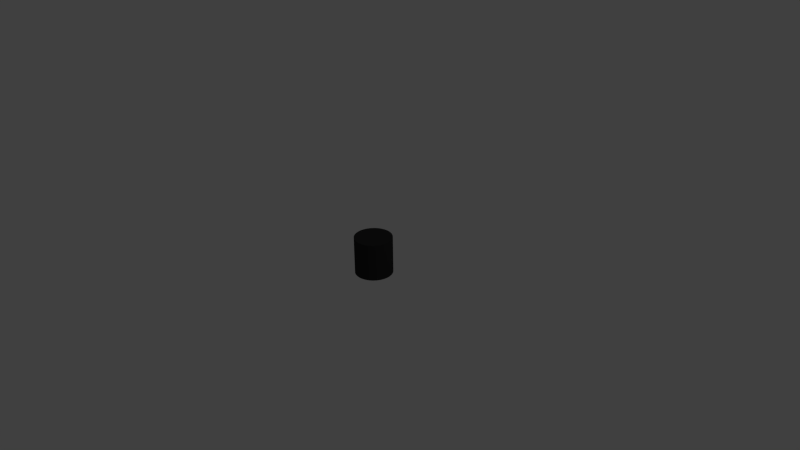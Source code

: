 # Source: Rope.blend  (saved by Blender 2.68.0; exported with 4.5.12 LTS)
import bpy
from mathutils import Matrix  # noqa: F401  (used for matrix-valued properties, if any)

bpy.ops.wm.read_factory_settings(use_empty=True)
scene = bpy.context.scene
scene.name = 'Scene'

# ---- collections
col_collection_1 = bpy.data.collections.new('Collection 1'); scene.collection.children.link(col_collection_1)

# ---- materials (node trees are filled in below, after node groups)
mat_rope = bpy.data.materials.new('Rope')
mat_rope.alpha_threshold = 0.0
mat_rope.use_transparent_shadow = False
mat_rope.diffuse_color = (0.0291, 0.0291, 0.0291, 1.0)
mat_rope.specular_color = (0.0, 0.0, 0.0)
mat_rope.roughness = 0.5
mat_rope.line_color = (0.0, 0.0, 0.0, 1.0)

# ---- material node trees

# ---- world
world_world = bpy.data.worlds.new('World'); scene.world = world_world
world_world.color = (0.05088, 0.05088, 0.05088)
world_world.use_sun_shadow = False
world_world.sun_shadow_jitter_overblur = 0.0
world_world.cycles.sampling_method = 'MANUAL'
world_world.cycles.sample_map_resolution = 256

# ---- cameras
cam_camera = bpy.data.cameras.new('Camera')
cam_camera.clip_end = 100.0
cam_camera.lens = 35.0
cam_camera.sensor_width = 32.0
cam_camera.sensor_height = 18.0
cam_camera.ortho_scale = 7.314
cam_camera.dof.focus_distance = 0.0
cam_camera.dof.aperture_fstop = 128.0

# ---- lights
light_lamp = bpy.data.lights.new('Lamp', 'POINT')
light_lamp.transmission_factor = 0.0
light_lamp.cutoff_distance = 30.0
light_lamp.energy = 100.0
light_lamp.shadow_buffer_clip_start = 1.001
light_lamp.shadow_soft_size = 0.1
light_lamp.shadow_maximum_resolution = 0.006
light_lamp.use_absolute_resolution = True
light_lamp.cycles.use_multiple_importance_sampling = False

# ---- meshes
me_cylinder_001 = bpy.data.meshes.new('Cylinder.001')
me_cylinder_001.from_pydata([(0.0, 1.0, -1.0), (0.0, 1.0, 1.0), (0.1951, 0.9808, -1.0), (0.1951, 0.9808, 1.0), (0.3827, 0.9239, -1.0), (0.3827, 0.9239, 1.0), (0.5556, 0.8315, -1.0), (0.5556, 0.8315, 1.0), (0.7071, 0.7071, -1.0), (0.7071, 0.7071, 1.0), (0.8315, 0.5556, -1.0), (0.8315, 0.5556, 1.0), (0.9239, 0.3827, -1.0), (0.9239, 0.3827, 1.0), (0.9808, 0.1951, -1.0), (0.9808, 0.1951, 1.0), (1.0, 7.55e-08, -1.0), (1.0, 7.55e-08, 1.0), (0.9808, -0.1951, -1.0), (0.9808, -0.1951, 1.0), (0.9239, -0.3827, -1.0), (0.9239, -0.3827, 1.0), (0.8315, -0.5556, -1.0), (0.8315, -0.5556, 1.0), (0.7071, -0.7071, -1.0), (0.7071, -0.7071, 1.0), (0.5556, -0.8315, -1.0), (0.5556, -0.8315, 1.0), (0.3827, -0.9239, -1.0), (0.3827, -0.9239, 1.0), (0.1951, -0.9808, -1.0), (0.1951, -0.9808, 1.0), (-3.258e-07, -1.0, -1.0), (-3.258e-07, -1.0, 1.0), (-0.1951, -0.9808, -1.0), (-0.1951, -0.9808, 1.0), (-0.3827, -0.9239, -1.0), (-0.3827, -0.9239, 1.0), (-0.5556, -0.8315, -1.0), (-0.5556, -0.8315, 1.0), (-0.7071, -0.7071, -1.0), (-0.7071, -0.7071, 1.0), (-0.8315, -0.5556, -1.0), (-0.8315, -0.5556, 1.0), (-0.9239, -0.3827, -1.0), (-0.9239, -0.3827, 1.0), (-0.9808, -0.1951, -1.0), (-0.9808, -0.1951, 1.0), (-1.0, 9.656e-07, -1.0), (-1.0, 9.656e-07, 1.0), (-0.9808, 0.1951, -1.0), (-0.9808, 0.1951, 1.0), (-0.9239, 0.3827, -1.0), (-0.9239, 0.3827, 1.0), (-0.8315, 0.5556, -1.0), (-0.8315, 0.5556, 1.0), (-0.7071, 0.7071, -1.0), (-0.7071, 0.7071, 1.0), (-0.5556, 0.8315, -1.0), (-0.5556, 0.8315, 1.0), (-0.3827, 0.9239, -1.0), (-0.3827, 0.9239, 1.0), (-0.1951, 0.9808, -1.0), (-0.1951, 0.9808, 1.0), (0.09755, 0.9904, -1.0), (0.09755, 0.9904, 1.0), (0.0, 1.0, 0.0), (0.1951, 0.9808, 0.0), (0.2889, 0.9523, -1.0), (0.2889, 0.9523, 1.0), (0.3827, 0.9239, 0.0), (0.4691, 0.8777, -1.0), (0.4691, 0.8777, 1.0), (0.5556, 0.8315, 0.0), (0.6313, 0.7693, -1.0), (0.6313, 0.7693, 1.0), (0.7071, 0.7071, 0.0), (0.7693, 0.6313, -1.0), (0.7693, 0.6313, 1.0), (0.8315, 0.5556, 0.0), (0.8777, 0.4691, -1.0), (0.8777, 0.4691, 1.0), (0.9239, 0.3827, 0.0), (0.9523, 0.2889, -1.0), (0.9523, 0.2889, 1.0), (0.9808, 0.1951, 0.0), (0.9904, 0.09755, -1.0), (0.9904, 0.09755, 1.0), (1.0, 7.55e-08, 0.0), (0.9904, -0.09755, -1.0), (0.9904, -0.09755, 1.0), (0.9808, -0.1951, 0.0), (0.9523, -0.2889, -1.0), (0.9523, -0.2889, 1.0), (0.9239, -0.3827, 0.0), (0.8777, -0.4691, -1.0), (0.8777, -0.4691, 1.0), (0.8315, -0.5556, 0.0), (0.7693, -0.6313, -1.0), (0.7693, -0.6313, 1.0), (0.7071, -0.7071, 0.0), (0.6313, -0.7693, -1.0), (0.6313, -0.7693, 1.0), (0.5556, -0.8315, 0.0), (0.4691, -0.8777, -1.0), (0.4691, -0.8777, 1.0), (0.3827, -0.9239, 0.0), (0.2889, -0.9523, -1.0), (0.2889, -0.9523, 1.0), (0.1951, -0.9808, 0.0), (0.09754, -0.9904, -1.0), (0.09754, -0.9904, 1.0), (-3.258e-07, -1.0, 0.0), (-0.09755, -0.9904, -1.0), (-0.09755, -0.9904, 1.0), (-0.1951, -0.9808, 0.0), (-0.2889, -0.9523, -1.0), (-0.2889, -0.9523, 1.0), (-0.3827, -0.9239, 0.0), (-0.4691, -0.8777, -1.0), (-0.4691, -0.8777, 1.0), (-0.5556, -0.8315, 0.0), (-0.6313, -0.7693, -1.0), (-0.6313, -0.7693, 1.0), (-0.7071, -0.7071, 0.0), (-0.7693, -0.6313, -1.0), (-0.7693, -0.6313, 1.0), (-0.8315, -0.5556, 0.0), (-0.8777, -0.4691, -1.0), (-0.8777, -0.4691, 1.0), (-0.9239, -0.3827, 0.0), (-0.9523, -0.2889, -1.0), (-0.9523, -0.2889, 1.0), (-0.9808, -0.1951, 0.0), (-0.9904, -0.09754, -1.0), (-0.9904, -0.09754, 1.0), (-1.0, 9.656e-07, 0.0), (-0.9904, 0.09755, -1.0), (-0.9904, 0.09755, 1.0), (-0.9808, 0.1951, 0.0), (-0.9523, 0.2889, -1.0), (-0.9523, 0.2889, 1.0), (-0.9239, 0.3827, 0.0), (-0.8777, 0.4691, -1.0), (-0.8777, 0.4691, 1.0), (-0.8315, 0.5556, 0.0), (-0.7693, 0.6313, -1.0), (-0.7693, 0.6313, 1.0), (-0.7071, 0.7071, 0.0), (-0.6313, 0.7693, -1.0), (-0.6313, 0.7693, 1.0), (-0.5556, 0.8315, 0.0), (-0.4691, 0.8777, -1.0), (-0.4691, 0.8777, 1.0), (-0.3827, 0.9239, 0.0), (-0.2889, 0.9523, -1.0), (-0.2889, 0.9523, 1.0), (-0.1951, 0.9808, 0.0), (-0.09754, 0.9904, -1.0), (-0.09754, 0.9904, 1.0), (0.09755, 0.9904, 0.0), (0.2889, 0.9523, 0.0), (0.4691, 0.8777, 0.0), (0.6313, 0.7693, 0.0), (0.7693, 0.6313, 0.0), (0.8777, 0.4691, 0.0), (0.9523, 0.2889, 0.0), (0.9904, 0.09755, 0.0), (0.9904, -0.09755, 0.0), (0.9523, -0.2889, 0.0), (0.8777, -0.4691, 0.0), (0.7693, -0.6313, 0.0), (0.6313, -0.7693, 0.0), (0.4691, -0.8777, 0.0), (0.2889, -0.9523, 0.0), (0.09754, -0.9904, 0.0), (-0.09755, -0.9904, 0.0), (-0.2889, -0.9523, 0.0), (-0.4691, -0.8777, 0.0), (-0.6313, -0.7693, 0.0), (-0.7693, -0.6313, 0.0), (-0.8777, -0.4691, 0.0), (-0.9523, -0.2889, 0.0), (-0.9904, -0.09754, 0.0), (-0.9904, 0.09755, 0.0), (-0.9523, 0.2889, 0.0), (-0.8777, 0.4691, 0.0), (-0.7693, 0.6313, 0.0), (-0.6313, 0.7693, 0.0), (-0.4691, 0.8777, 0.0), (-0.09754, 0.9904, 0.0), (-0.2889, 0.9523, 0.0), (0.1463, 0.9856, -1.0), (0.04877, 0.9952, 1.0), (0.0, 1.0, 0.5), (0.1951, 0.9808, -0.5), (0.3358, 0.9381, -1.0), (0.242, 0.9666, 1.0), (0.3827, 0.9239, -0.5), (0.5123, 0.8546, -1.0), (0.4259, 0.9008, 1.0), (0.5556, 0.8315, -0.5), (0.6692, 0.7382, -1.0), (0.5935, 0.8004, 1.0), (0.7071, 0.7071, -0.5), (0.8004, 0.5935, -1.0), (0.7382, 0.6692, 1.0), (0.8315, 0.5556, -0.5), (0.9008, 0.4259, -1.0), (0.8546, 0.5123, 1.0), (0.9239, 0.3827, -0.5), (0.9666, 0.242, -1.0), (0.9381, 0.3358, 1.0), (0.9808, 0.1951, -0.5), (0.9952, 0.04877, -1.0), (0.9856, 0.1463, 1.0), (1.0, 7.55e-08, -0.5), (0.9856, -0.1463, -1.0), (0.9952, -0.04877, 1.0), (0.9808, -0.1951, -0.5), (0.9381, -0.3358, -1.0), (0.9666, -0.242, 1.0), (0.9239, -0.3827, -0.5), (0.8546, -0.5123, -1.0), (0.9008, -0.4259, 1.0), (0.8315, -0.5556, -0.5), (0.7382, -0.6692, -1.0), (0.8004, -0.5935, 1.0), (0.7071, -0.7071, -0.5), (0.5935, -0.8004, -1.0), (0.6692, -0.7382, 1.0), (0.5556, -0.8315, -0.5), (0.4259, -0.9008, -1.0), (0.5123, -0.8546, 1.0), (0.3827, -0.9239, -0.5), (0.242, -0.9666, -1.0), (0.3358, -0.9381, 1.0), (0.1951, -0.9808, -0.5), (0.04877, -0.9952, -1.0), (0.1463, -0.9856, 1.0), (-3.258e-07, -1.0, -0.5), (-0.1463, -0.9856, -1.0), (-0.04877, -0.9952, 1.0), (-0.1951, -0.9808, -0.5), (-0.3358, -0.9381, -1.0), (-0.242, -0.9666, 1.0), (-0.3827, -0.9239, -0.5), (-0.5123, -0.8546, -1.0), (-0.4259, -0.9008, 1.0), (-0.5556, -0.8315, -0.5), (-0.6692, -0.7382, -1.0), (-0.5935, -0.8004, 1.0), (-0.7071, -0.7071, -0.5), (-0.8004, -0.5935, -1.0), (-0.7382, -0.6692, 1.0), (-0.8315, -0.5556, -0.5), (-0.9008, -0.4259, -1.0), (-0.8546, -0.5123, 1.0), (-0.9239, -0.3827, -0.5), (-0.9666, -0.242, -1.0), (-0.9381, -0.3358, 1.0), (-0.9808, -0.1951, -0.5), (-0.9952, -0.04877, -1.0), (-0.9856, -0.1463, 1.0), (-1.0, 9.656e-07, -0.5), (-0.9856, 0.1463, -1.0), (-0.9952, 0.04877, 1.0), (-0.9808, 0.1951, -0.5), (-0.9381, 0.3358, -1.0), (-0.9666, 0.242, 1.0), (-0.9239, 0.3827, -0.5), (-0.8546, 0.5123, -1.0), (-0.9008, 0.4259, 1.0), (-0.8315, 0.5556, -0.5), (-0.7382, 0.6692, -1.0), (-0.8004, 0.5935, 1.0), (-0.7071, 0.7071, -0.5), (-0.5935, 0.8004, -1.0), (-0.6692, 0.7382, 1.0), (-0.5556, 0.8315, -0.5), (-0.4259, 0.9008, -1.0), (-0.5123, 0.8546, 1.0), (-0.3827, 0.9239, -0.5), (-0.242, 0.9666, -1.0), (-0.3358, 0.9381, 1.0), (-0.1951, 0.9808, -0.5), (-0.04877, 0.9952, -1.0), (-0.1463, 0.9856, 1.0), (0.04877, 0.9952, -1.0), (0.1463, 0.9856, 1.0), (0.0, 1.0, -0.5), (0.1951, 0.9808, 0.5), (0.242, 0.9666, -1.0), (0.3358, 0.9381, 1.0), (0.3827, 0.9239, 0.5), (0.4259, 0.9008, -1.0), (0.5123, 0.8546, 1.0), (0.5556, 0.8315, 0.5), (0.5935, 0.8004, -1.0), (0.6692, 0.7382, 1.0), (0.7071, 0.7071, 0.5), (0.7382, 0.6692, -1.0), (0.8004, 0.5935, 1.0), (0.8315, 0.5556, 0.5), (0.8546, 0.5123, -1.0), (0.9008, 0.4259, 1.0), (0.9239, 0.3827, 0.5), (0.9381, 0.3358, -1.0), (0.9666, 0.242, 1.0), (0.9808, 0.1951, 0.5), (0.9856, 0.1463, -1.0), (0.9952, 0.04877, 1.0), (1.0, 7.55e-08, 0.5), (0.9952, -0.04877, -1.0), (0.9856, -0.1463, 1.0), (0.9808, -0.1951, 0.5), (0.9666, -0.242, -1.0), (0.9381, -0.3358, 1.0), (0.9239, -0.3827, 0.5), (0.9008, -0.4259, -1.0), (0.8546, -0.5123, 1.0), (0.8315, -0.5556, 0.5), (0.8004, -0.5935, -1.0), (0.7382, -0.6692, 1.0), (0.7071, -0.7071, 0.5), (0.6692, -0.7382, -1.0), (0.5935, -0.8004, 1.0), (0.5556, -0.8315, 0.5), (0.5123, -0.8546, -1.0), (0.4259, -0.9008, 1.0), (0.3827, -0.9239, 0.5), (0.3358, -0.9381, -1.0), (0.242, -0.9666, 1.0), (0.1951, -0.9808, 0.5), (0.1463, -0.9856, -1.0), (0.04877, -0.9952, 1.0), (-3.258e-07, -1.0, 0.5), (-0.04877, -0.9952, -1.0), (-0.1463, -0.9856, 1.0), (-0.1951, -0.9808, 0.5), (-0.242, -0.9666, -1.0), (-0.3358, -0.9381, 1.0), (-0.3827, -0.9239, 0.5), (-0.4259, -0.9008, -1.0), (-0.5123, -0.8546, 1.0), (-0.5556, -0.8315, 0.5), (-0.5935, -0.8004, -1.0), (-0.6692, -0.7382, 1.0), (-0.7071, -0.7071, 0.5), (-0.7382, -0.6692, -1.0), (-0.8004, -0.5935, 1.0), (-0.8315, -0.5556, 0.5), (-0.8546, -0.5123, -1.0), (-0.9008, -0.4259, 1.0), (-0.9239, -0.3827, 0.5), (-0.9381, -0.3358, -1.0), (-0.9666, -0.242, 1.0), (-0.9808, -0.1951, 0.5), (-0.9856, -0.1463, -1.0), (-0.9952, -0.04877, 1.0), (-1.0, 9.656e-07, 0.5), (-0.9952, 0.04877, -1.0), (-0.9856, 0.1463, 1.0), (-0.9808, 0.1951, 0.5), (-0.9666, 0.242, -1.0), (-0.9381, 0.3358, 1.0), (-0.9239, 0.3827, 0.5), (-0.9008, 0.4259, -1.0), (-0.8546, 0.5123, 1.0), (-0.8315, 0.5556, 0.5), (-0.8004, 0.5935, -1.0), (-0.7382, 0.6692, 1.0), (-0.7071, 0.7071, 0.5), (-0.6692, 0.7382, -1.0), (-0.5935, 0.8004, 1.0), (-0.5556, 0.8315, 0.5), (-0.5123, 0.8546, -1.0), (-0.4259, 0.9008, 1.0), (-0.3827, 0.9239, 0.5), (-0.3358, 0.9381, -1.0), (-0.242, 0.9666, 1.0), (-0.1951, 0.9808, 0.5), (-0.1463, 0.9856, -1.0), (-0.04877, 0.9952, 1.0), (0.1463, 0.9856, 0.0), (0.04877, 0.9952, 0.0), (0.09755, 0.9904, -0.5), (0.09755, 0.9904, 0.5), (0.3358, 0.9381, 0.0), (0.242, 0.9666, 0.0), (0.2889, 0.9523, -0.5), (0.2889, 0.9523, 0.5), (0.5123, 0.8546, 0.0), (0.4259, 0.9008, 0.0), (0.4691, 0.8777, -0.5), (0.4691, 0.8777, 0.5), (0.6692, 0.7382, 0.0), (0.5935, 0.8004, 0.0), (0.6313, 0.7693, -0.5), (0.6313, 0.7693, 0.5), (0.8004, 0.5935, 0.0), (0.7382, 0.6692, 0.0), (0.7693, 0.6313, -0.5), (0.7693, 0.6313, 0.5), (0.9008, 0.4259, 0.0), (0.8546, 0.5123, 0.0), (0.8777, 0.4691, -0.5), (0.8777, 0.4691, 0.5), (0.9666, 0.242, 0.0), (0.9381, 0.3358, 0.0), (0.9523, 0.2889, -0.5), (0.9523, 0.2889, 0.5), (0.9952, 0.04877, 0.0), (0.9856, 0.1463, 0.0), (0.9904, 0.09755, -0.5), (0.9904, 0.09755, 0.5), (0.9856, -0.1463, 0.0), (0.9952, -0.04877, 0.0), (0.9904, -0.09755, -0.5), (0.9904, -0.09755, 0.5), (0.9381, -0.3358, 0.0), (0.9666, -0.242, 0.0), (0.9523, -0.2889, -0.5), (0.9523, -0.2889, 0.5), (0.8546, -0.5123, 0.0), (0.9008, -0.4259, 0.0), (0.8777, -0.4691, -0.5), (0.8777, -0.4691, 0.5), (0.7382, -0.6692, 0.0), (0.8004, -0.5935, 0.0), (0.7693, -0.6313, -0.5), (0.7693, -0.6313, 0.5), (0.5935, -0.8004, 0.0), (0.6692, -0.7382, 0.0), (0.6313, -0.7693, -0.5), (0.6313, -0.7693, 0.5), (0.4259, -0.9008, 0.0), (0.5123, -0.8546, 0.0), (0.4691, -0.8777, -0.5), (0.4691, -0.8777, 0.5), (0.242, -0.9666, 0.0), (0.3358, -0.9381, 0.0), (0.2889, -0.9523, -0.5), (0.2889, -0.9523, 0.5), (0.04877, -0.9952, 0.0), (0.1463, -0.9856, 0.0), (0.09754, -0.9904, -0.5), (0.09754, -0.9904, 0.5), (-0.1463, -0.9856, 0.0), (-0.04877, -0.9952, 0.0), (-0.09755, -0.9904, -0.5), (-0.09755, -0.9904, 0.5), (-0.3358, -0.9381, 0.0), (-0.242, -0.9666, 0.0), (-0.2889, -0.9523, -0.5), (-0.2889, -0.9523, 0.5), (-0.5123, -0.8546, 0.0), (-0.4259, -0.9008, 0.0), (-0.4691, -0.8777, -0.5), (-0.4691, -0.8777, 0.5), (-0.6692, -0.7382, 0.0), (-0.5935, -0.8004, 0.0), (-0.6313, -0.7693, -0.5), (-0.6313, -0.7693, 0.5), (-0.8004, -0.5935, 0.0), (-0.7382, -0.6692, 0.0), (-0.7693, -0.6313, -0.5), (-0.7693, -0.6313, 0.5), (-0.9008, -0.4259, 0.0), (-0.8546, -0.5123, 0.0), (-0.8777, -0.4691, -0.5), (-0.8777, -0.4691, 0.5), (-0.9666, -0.242, 0.0), (-0.9381, -0.3358, 0.0), (-0.9523, -0.2889, -0.5), (-0.9523, -0.2889, 0.5), (-0.9952, -0.04877, 0.0), (-0.9856, -0.1463, 0.0), (-0.9904, -0.09754, -0.5), (-0.9904, -0.09754, 0.5), (-0.9856, 0.1463, 0.0), (-0.9952, 0.04877, 0.0), (-0.9904, 0.09755, -0.5), (-0.9904, 0.09755, 0.5), (-0.9381, 0.3358, 0.0), (-0.9666, 0.242, 0.0), (-0.9523, 0.2889, -0.5), (-0.9523, 0.2889, 0.5), (-0.8546, 0.5123, 0.0), (-0.9008, 0.4259, 0.0), (-0.8777, 0.4691, -0.5), (-0.8777, 0.4691, 0.5), (-0.7382, 0.6692, 0.0), (-0.8004, 0.5935, 0.0), (-0.7693, 0.6313, -0.5), (-0.7693, 0.6313, 0.5), (-0.5935, 0.8004, 0.0), (-0.6692, 0.7382, 0.0), (-0.6313, 0.7693, -0.5), (-0.6313, 0.7693, 0.5), (-0.4259, 0.9008, 0.0), (-0.5123, 0.8546, 0.0), (-0.4691, 0.8777, -0.5), (-0.4691, 0.8777, 0.5), (-0.04877, 0.9952, 0.0), (-0.1463, 0.9856, 0.0), (-0.09754, 0.9904, -0.5), (-0.09754, 0.9904, 0.5), (-0.242, 0.9666, 0.0), (-0.3358, 0.9381, 0.0), (-0.2889, 0.9523, -0.5), (-0.2889, 0.9523, 0.5), (0.1463, 0.9856, 0.5), (0.3358, 0.9381, 0.5), (0.5123, 0.8546, 0.5), (0.6692, 0.7382, 0.5), (0.8004, 0.5935, 0.5), (0.9008, 0.4259, 0.5), (0.9666, 0.242, 0.5), (0.9952, 0.04877, 0.5), (0.9856, -0.1463, 0.5), (0.9381, -0.3358, 0.5), (0.8546, -0.5123, 0.5), (0.7382, -0.6692, 0.5), (0.5935, -0.8004, 0.5), (0.4259, -0.9008, 0.5), (0.242, -0.9666, 0.5), (0.04877, -0.9952, 0.5), (-0.1463, -0.9856, 0.5), (-0.3358, -0.9381, 0.5), (-0.5123, -0.8546, 0.5), (-0.6692, -0.7382, 0.5), (-0.8004, -0.5935, 0.5), (-0.9008, -0.4259, 0.5), (-0.9666, -0.242, 0.5), (-0.9952, -0.04877, 0.5), (-0.9856, 0.1463, 0.5), (-0.9381, 0.3358, 0.5), (-0.8546, 0.5123, 0.5), (-0.7382, 0.6692, 0.5), (-0.5935, 0.8004, 0.5), (-0.4259, 0.9008, 0.5), (-0.04877, 0.9952, 0.5), (-0.242, 0.9666, 0.5), (0.1463, 0.9856, -0.5), (0.04877, 0.9952, -0.5), (0.04877, 0.9952, 0.5), (0.3358, 0.9381, -0.5), (0.242, 0.9666, -0.5), (0.242, 0.9666, 0.5), (0.5123, 0.8546, -0.5), (0.4259, 0.9008, -0.5), (0.4259, 0.9008, 0.5), (0.6692, 0.7382, -0.5), (0.5935, 0.8004, -0.5), (0.5935, 0.8004, 0.5), (0.8004, 0.5935, -0.5), (0.7382, 0.6692, -0.5), (0.7382, 0.6692, 0.5), (0.9008, 0.4259, -0.5), (0.8546, 0.5123, -0.5), (0.8546, 0.5123, 0.5), (0.9666, 0.242, -0.5), (0.9381, 0.3358, -0.5), (0.9381, 0.3358, 0.5), (0.9952, 0.04877, -0.5), (0.9856, 0.1463, -0.5), (0.9856, 0.1463, 0.5), (0.9856, -0.1463, -0.5), (0.9952, -0.04877, -0.5), (0.9952, -0.04877, 0.5), (0.9381, -0.3358, -0.5), (0.9666, -0.242, -0.5), (0.9666, -0.242, 0.5), (0.8546, -0.5123, -0.5), (0.9008, -0.4259, -0.5), (0.9008, -0.4259, 0.5), (0.7382, -0.6692, -0.5), (0.8004, -0.5935, -0.5), (0.8004, -0.5935, 0.5), (0.5935, -0.8004, -0.5), (0.6692, -0.7382, -0.5), (0.6692, -0.7382, 0.5), (0.4259, -0.9008, -0.5), (0.5123, -0.8546, -0.5), (0.5123, -0.8546, 0.5), (0.242, -0.9666, -0.5), (0.3358, -0.9381, -0.5), (0.3358, -0.9381, 0.5), (0.04877, -0.9952, -0.5), (0.1463, -0.9856, -0.5), (0.1463, -0.9856, 0.5), (-0.1463, -0.9856, -0.5), (-0.04877, -0.9952, -0.5), (-0.04877, -0.9952, 0.5), (-0.3358, -0.9381, -0.5), (-0.242, -0.9666, -0.5), (-0.242, -0.9666, 0.5), (-0.5123, -0.8546, -0.5), (-0.4259, -0.9008, -0.5), (-0.4259, -0.9008, 0.5), (-0.6692, -0.7382, -0.5), (-0.5935, -0.8004, -0.5), (-0.5935, -0.8004, 0.5), (-0.8004, -0.5935, -0.5), (-0.7382, -0.6692, -0.5), (-0.7382, -0.6692, 0.5), (-0.9008, -0.4259, -0.5), (-0.8546, -0.5123, -0.5), (-0.8546, -0.5123, 0.5), (-0.9666, -0.242, -0.5), (-0.9381, -0.3358, -0.5), (-0.9381, -0.3358, 0.5), (-0.9952, -0.04877, -0.5), (-0.9856, -0.1463, -0.5), (-0.9856, -0.1463, 0.5), (-0.9856, 0.1463, -0.5), (-0.9952, 0.04877, -0.5), (-0.9952, 0.04877, 0.5), (-0.9381, 0.3358, -0.5), (-0.9666, 0.242, -0.5), (-0.9666, 0.242, 0.5), (-0.8546, 0.5123, -0.5), (-0.9008, 0.4259, -0.5), (-0.9008, 0.4259, 0.5), (-0.7382, 0.6692, -0.5), (-0.8004, 0.5935, -0.5), (-0.8004, 0.5935, 0.5), (-0.5935, 0.8004, -0.5), (-0.6692, 0.7382, -0.5), (-0.6692, 0.7382, 0.5), (-0.4259, 0.9008, -0.5), (-0.5123, 0.8546, -0.5), (-0.5123, 0.8546, 0.5), (-0.04877, 0.9952, -0.5), (-0.1463, 0.9856, -0.5), (-0.1463, 0.9856, 0.5), (-0.242, 0.9666, -0.5), (-0.3358, 0.9381, -0.5), (-0.3358, 0.9381, 0.5)], [], [(512, 289, 3, 291), (513, 293, 5, 294), (514, 296, 7, 297), (515, 299, 9, 300), (516, 302, 11, 303), (517, 305, 13, 306), (518, 308, 15, 309), (519, 311, 17, 312), (520, 314, 19, 315), (521, 317, 21, 318), (522, 320, 23, 321), (523, 323, 25, 324), (524, 326, 27, 327), (525, 329, 29, 330), (526, 332, 31, 333), (527, 335, 33, 336), (528, 338, 35, 339), (529, 341, 37, 342), (530, 344, 39, 345), (531, 347, 41, 348), (532, 350, 43, 351), (533, 353, 45, 354), (534, 356, 47, 357), (535, 359, 49, 360), (536, 362, 51, 363), (537, 365, 53, 366), (538, 368, 55, 369), (539, 371, 57, 372), (540, 374, 59, 375), (541, 377, 61, 378), (3, 289, 65, 193, 1, 383, 159, 287, 63, 380, 156, 284, 61, 377, 153, 281, 59, 374, 150, 278, 57, 371, 147, 275, 55, 368, 144, 272, 53, 365, 141, 269, 51, 362, 138, 266, 49, 359, 135, 263, 47, 356, 132, 260, 45, 353, 129, 257, 43, 350, 126, 254, 41, 347, 123, 251, 39, 344, 120, 248, 37, 341, 117, 245, 35, 338, 114, 242, 33, 335, 111, 239, 31, 332, 108, 236, 29, 329, 105, 233, 27, 326, 102, 230, 25, 323, 99, 227, 23, 320, 96, 224, 21, 317, 93, 221, 19, 314, 90, 218, 17, 311, 87, 215, 15, 308, 84, 212, 13, 305, 81, 209, 11, 302, 78, 206, 9, 299, 75, 203, 7, 296, 72, 200, 5, 293, 69, 197), (542, 383, 1, 194), (543, 380, 63, 381), (0, 288, 64, 192, 2, 292, 68, 196, 4, 295, 71, 199, 6, 298, 74, 202, 8, 301, 77, 205, 10, 304, 80, 208, 12, 307, 83, 211, 14, 310, 86, 214, 16, 313, 89, 217, 18, 316, 92, 220, 20, 319, 95, 223, 22, 322, 98, 226, 24, 325, 101, 229, 26, 328, 104, 232, 28, 331, 107, 235, 30, 334, 110, 238, 32, 337, 113, 241, 34, 340, 116, 244, 36, 343, 119, 247, 38, 346, 122, 250, 40, 349, 125, 253, 42, 352, 128, 256, 44, 355, 131, 259, 46, 358, 134, 262, 48, 361, 137, 265, 50, 364, 140, 268, 52, 367, 143, 271, 54, 370, 146, 274, 56, 373, 149, 277, 58, 376, 152, 280, 60, 379, 155, 283, 62, 382, 158, 286), (544, 384, 67, 195), (545, 385, 160, 386), (546, 193, 65, 387), (547, 388, 70, 198), (548, 389, 161, 390), (549, 197, 69, 391), (550, 392, 73, 201), (551, 393, 162, 394), (552, 200, 72, 395), (553, 396, 76, 204), (554, 397, 163, 398), (555, 203, 75, 399), (556, 400, 79, 207), (557, 401, 164, 402), (558, 206, 78, 403), (559, 404, 82, 210), (560, 405, 165, 406), (561, 209, 81, 407), (562, 408, 85, 213), (563, 409, 166, 410), (564, 212, 84, 411), (565, 412, 88, 216), (566, 413, 167, 414), (567, 215, 87, 415), (568, 416, 91, 219), (569, 417, 168, 418), (570, 218, 90, 419), (571, 420, 94, 222), (572, 421, 169, 422), (573, 221, 93, 423), (574, 424, 97, 225), (575, 425, 170, 426), (576, 224, 96, 427), (577, 428, 100, 228), (578, 429, 171, 430), (579, 227, 99, 431), (580, 432, 103, 231), (581, 433, 172, 434), (582, 230, 102, 435), (583, 436, 106, 234), (584, 437, 173, 438), (585, 233, 105, 439), (586, 440, 109, 237), (587, 441, 174, 442), (588, 236, 108, 443), (589, 444, 112, 240), (590, 445, 175, 446), (591, 239, 111, 447), (592, 448, 115, 243), (593, 449, 176, 450), (594, 242, 114, 451), (595, 452, 118, 246), (596, 453, 177, 454), (597, 245, 117, 455), (598, 456, 121, 249), (599, 457, 178, 458), (600, 248, 120, 459), (601, 460, 124, 252), (602, 461, 179, 462), (603, 251, 123, 463), (604, 464, 127, 255), (605, 465, 180, 466), (606, 254, 126, 467), (607, 468, 130, 258), (608, 469, 181, 470), (609, 257, 129, 471), (610, 472, 133, 261), (611, 473, 182, 474), (612, 260, 132, 475), (613, 476, 136, 264), (614, 477, 183, 478), (615, 263, 135, 479), (616, 480, 139, 267), (617, 481, 184, 482), (618, 266, 138, 483), (619, 484, 142, 270), (620, 485, 185, 486), (621, 269, 141, 487), (622, 488, 145, 273), (623, 489, 186, 490), (624, 272, 144, 491), (625, 492, 148, 276), (626, 493, 187, 494), (627, 275, 147, 495), (628, 496, 151, 279), (629, 497, 188, 498), (630, 278, 150, 499), (631, 500, 154, 282), (632, 501, 189, 502), (633, 281, 153, 503), (634, 504, 66, 290), (635, 505, 190, 506), (636, 287, 159, 507), (637, 508, 157, 285), (638, 509, 191, 510), (639, 284, 156, 511), (384, 512, 291, 67), (160, 387, 512, 384), (387, 65, 289, 512), (388, 513, 294, 70), (161, 391, 513, 388), (391, 69, 293, 513), (392, 514, 297, 73), (162, 395, 514, 392), (395, 72, 296, 514), (396, 515, 300, 76), (163, 399, 515, 396), (399, 75, 299, 515), (400, 516, 303, 79), (164, 403, 516, 400), (403, 78, 302, 516), (404, 517, 306, 82), (165, 407, 517, 404), (407, 81, 305, 517), (408, 518, 309, 85), (166, 411, 518, 408), (411, 84, 308, 518), (412, 519, 312, 88), (167, 415, 519, 412), (415, 87, 311, 519), (416, 520, 315, 91), (168, 419, 520, 416), (419, 90, 314, 520), (420, 521, 318, 94), (169, 423, 521, 420), (423, 93, 317, 521), (424, 522, 321, 97), (170, 427, 522, 424), (427, 96, 320, 522), (428, 523, 324, 100), (171, 431, 523, 428), (431, 99, 323, 523), (432, 524, 327, 103), (172, 435, 524, 432), (435, 102, 326, 524), (436, 525, 330, 106), (173, 439, 525, 436), (439, 105, 329, 525), (440, 526, 333, 109), (174, 443, 526, 440), (443, 108, 332, 526), (444, 527, 336, 112), (175, 447, 527, 444), (447, 111, 335, 527), (448, 528, 339, 115), (176, 451, 528, 448), (451, 114, 338, 528), (452, 529, 342, 118), (177, 455, 529, 452), (455, 117, 341, 529), (456, 530, 345, 121), (178, 459, 530, 456), (459, 120, 344, 530), (460, 531, 348, 124), (179, 463, 531, 460), (463, 123, 347, 531), (464, 532, 351, 127), (180, 467, 532, 464), (467, 126, 350, 532), (468, 533, 354, 130), (181, 471, 533, 468), (471, 129, 353, 533), (472, 534, 357, 133), (182, 475, 534, 472), (475, 132, 356, 534), (476, 535, 360, 136), (183, 479, 535, 476), (479, 135, 359, 535), (480, 536, 363, 139), (184, 483, 536, 480), (483, 138, 362, 536), (484, 537, 366, 142), (185, 487, 537, 484), (487, 141, 365, 537), (488, 538, 369, 145), (186, 491, 538, 488), (491, 144, 368, 538), (492, 539, 372, 148), (187, 495, 539, 492), (495, 147, 371, 539), (496, 540, 375, 151), (188, 499, 540, 496), (499, 150, 374, 540), (500, 541, 378, 154), (189, 503, 541, 500), (503, 153, 377, 541), (504, 542, 194, 66), (190, 507, 542, 504), (507, 159, 383, 542), (508, 543, 381, 157), (191, 511, 543, 508), (511, 156, 380, 543), (192, 544, 195, 2), (64, 386, 544, 192), (386, 160, 384, 544), (288, 545, 386, 64), (0, 290, 545, 288), (290, 66, 385, 545), (385, 546, 387, 160), (66, 194, 546, 385), (194, 1, 193, 546), (196, 547, 198, 4), (68, 390, 547, 196), (390, 161, 388, 547), (292, 548, 390, 68), (2, 195, 548, 292), (195, 67, 389, 548), (389, 549, 391, 161), (67, 291, 549, 389), (291, 3, 197, 549), (199, 550, 201, 6), (71, 394, 550, 199), (394, 162, 392, 550), (295, 551, 394, 71), (4, 198, 551, 295), (198, 70, 393, 551), (393, 552, 395, 162), (70, 294, 552, 393), (294, 5, 200, 552), (202, 553, 204, 8), (74, 398, 553, 202), (398, 163, 396, 553), (298, 554, 398, 74), (6, 201, 554, 298), (201, 73, 397, 554), (397, 555, 399, 163), (73, 297, 555, 397), (297, 7, 203, 555), (205, 556, 207, 10), (77, 402, 556, 205), (402, 164, 400, 556), (301, 557, 402, 77), (8, 204, 557, 301), (204, 76, 401, 557), (401, 558, 403, 164), (76, 300, 558, 401), (300, 9, 206, 558), (208, 559, 210, 12), (80, 406, 559, 208), (406, 165, 404, 559), (304, 560, 406, 80), (10, 207, 560, 304), (207, 79, 405, 560), (405, 561, 407, 165), (79, 303, 561, 405), (303, 11, 209, 561), (211, 562, 213, 14), (83, 410, 562, 211), (410, 166, 408, 562), (307, 563, 410, 83), (12, 210, 563, 307), (210, 82, 409, 563), (409, 564, 411, 166), (82, 306, 564, 409), (306, 13, 212, 564), (214, 565, 216, 16), (86, 414, 565, 214), (414, 167, 412, 565), (310, 566, 414, 86), (14, 213, 566, 310), (213, 85, 413, 566), (413, 567, 415, 167), (85, 309, 567, 413), (309, 15, 215, 567), (217, 568, 219, 18), (89, 418, 568, 217), (418, 168, 416, 568), (313, 569, 418, 89), (16, 216, 569, 313), (216, 88, 417, 569), (417, 570, 419, 168), (88, 312, 570, 417), (312, 17, 218, 570), (220, 571, 222, 20), (92, 422, 571, 220), (422, 169, 420, 571), (316, 572, 422, 92), (18, 219, 572, 316), (219, 91, 421, 572), (421, 573, 423, 169), (91, 315, 573, 421), (315, 19, 221, 573), (223, 574, 225, 22), (95, 426, 574, 223), (426, 170, 424, 574), (319, 575, 426, 95), (20, 222, 575, 319), (222, 94, 425, 575), (425, 576, 427, 170), (94, 318, 576, 425), (318, 21, 224, 576), (226, 577, 228, 24), (98, 430, 577, 226), (430, 171, 428, 577), (322, 578, 430, 98), (22, 225, 578, 322), (225, 97, 429, 578), (429, 579, 431, 171), (97, 321, 579, 429), (321, 23, 227, 579), (229, 580, 231, 26), (101, 434, 580, 229), (434, 172, 432, 580), (325, 581, 434, 101), (24, 228, 581, 325), (228, 100, 433, 581), (433, 582, 435, 172), (100, 324, 582, 433), (324, 25, 230, 582), (232, 583, 234, 28), (104, 438, 583, 232), (438, 173, 436, 583), (328, 584, 438, 104), (26, 231, 584, 328), (231, 103, 437, 584), (437, 585, 439, 173), (103, 327, 585, 437), (327, 27, 233, 585), (235, 586, 237, 30), (107, 442, 586, 235), (442, 174, 440, 586), (331, 587, 442, 107), (28, 234, 587, 331), (234, 106, 441, 587), (441, 588, 443, 174), (106, 330, 588, 441), (330, 29, 236, 588), (238, 589, 240, 32), (110, 446, 589, 238), (446, 175, 444, 589), (334, 590, 446, 110), (30, 237, 590, 334), (237, 109, 445, 590), (445, 591, 447, 175), (109, 333, 591, 445), (333, 31, 239, 591), (241, 592, 243, 34), (113, 450, 592, 241), (450, 176, 448, 592), (337, 593, 450, 113), (32, 240, 593, 337), (240, 112, 449, 593), (449, 594, 451, 176), (112, 336, 594, 449), (336, 33, 242, 594), (244, 595, 246, 36), (116, 454, 595, 244), (454, 177, 452, 595), (340, 596, 454, 116), (34, 243, 596, 340), (243, 115, 453, 596), (453, 597, 455, 177), (115, 339, 597, 453), (339, 35, 245, 597), (247, 598, 249, 38), (119, 458, 598, 247), (458, 178, 456, 598), (343, 599, 458, 119), (36, 246, 599, 343), (246, 118, 457, 599), (457, 600, 459, 178), (118, 342, 600, 457), (342, 37, 248, 600), (250, 601, 252, 40), (122, 462, 601, 250), (462, 179, 460, 601), (346, 602, 462, 122), (38, 249, 602, 346), (249, 121, 461, 602), (461, 603, 463, 179), (121, 345, 603, 461), (345, 39, 251, 603), (253, 604, 255, 42), (125, 466, 604, 253), (466, 180, 464, 604), (349, 605, 466, 125), (40, 252, 605, 349), (252, 124, 465, 605), (465, 606, 467, 180), (124, 348, 606, 465), (348, 41, 254, 606), (256, 607, 258, 44), (128, 470, 607, 256), (470, 181, 468, 607), (352, 608, 470, 128), (42, 255, 608, 352), (255, 127, 469, 608), (469, 609, 471, 181), (127, 351, 609, 469), (351, 43, 257, 609), (259, 610, 261, 46), (131, 474, 610, 259), (474, 182, 472, 610), (355, 611, 474, 131), (44, 258, 611, 355), (258, 130, 473, 611), (473, 612, 475, 182), (130, 354, 612, 473), (354, 45, 260, 612), (262, 613, 264, 48), (134, 478, 613, 262), (478, 183, 476, 613), (358, 614, 478, 134), (46, 261, 614, 358), (261, 133, 477, 614), (477, 615, 479, 183), (133, 357, 615, 477), (357, 47, 263, 615), (265, 616, 267, 50), (137, 482, 616, 265), (482, 184, 480, 616), (361, 617, 482, 137), (48, 264, 617, 361), (264, 136, 481, 617), (481, 618, 483, 184), (136, 360, 618, 481), (360, 49, 266, 618), (268, 619, 270, 52), (140, 486, 619, 268), (486, 185, 484, 619), (364, 620, 486, 140), (50, 267, 620, 364), (267, 139, 485, 620), (485, 621, 487, 185), (139, 363, 621, 485), (363, 51, 269, 621), (271, 622, 273, 54), (143, 490, 622, 271), (490, 186, 488, 622), (367, 623, 490, 143), (52, 270, 623, 367), (270, 142, 489, 623), (489, 624, 491, 186), (142, 366, 624, 489), (366, 53, 272, 624), (274, 625, 276, 56), (146, 494, 625, 274), (494, 187, 492, 625), (370, 626, 494, 146), (54, 273, 626, 370), (273, 145, 493, 626), (493, 627, 495, 187), (145, 369, 627, 493), (369, 55, 275, 627), (277, 628, 279, 58), (149, 498, 628, 277), (498, 188, 496, 628), (373, 629, 498, 149), (56, 276, 629, 373), (276, 148, 497, 629), (497, 630, 499, 188), (148, 372, 630, 497), (372, 57, 278, 630), (280, 631, 282, 60), (152, 502, 631, 280), (502, 189, 500, 631), (376, 632, 502, 152), (58, 279, 632, 376), (279, 151, 501, 632), (501, 633, 503, 189), (151, 375, 633, 501), (375, 59, 281, 633), (286, 634, 290, 0), (158, 506, 634, 286), (506, 190, 504, 634), (382, 635, 506, 158), (62, 285, 635, 382), (285, 157, 505, 635), (505, 636, 507, 190), (157, 381, 636, 505), (381, 63, 287, 636), (283, 637, 285, 62), (155, 510, 637, 283), (510, 191, 508, 637), (379, 638, 510, 155), (60, 282, 638, 379), (282, 154, 509, 638), (509, 639, 511, 191), (154, 378, 639, 509), (378, 61, 284, 639)])
me_cylinder_001.materials.append(mat_rope)
me_cylinder_001.use_remesh_preserve_volume = False
me_cylinder_001.use_remesh_preserve_attributes = False
me_cylinder_001.use_mirror_vertex_groups = False
me_cylinder_001.update()
arm_ropearmature = bpy.data.armatures.new('RopeArmature')  # bones are not reproduced

# ---- objects
ob_ropearmature = bpy.data.objects.new('RopeArmature', arm_ropearmature)
ob_cylinder = bpy.data.objects.new('Cylinder', me_cylinder_001)
ob_lamp = bpy.data.objects.new('Lamp', light_lamp)
ob_camera = bpy.data.objects.new('Camera', cam_camera)

# ---- transforms, parenting, visibility, modifiers, constraints
ob_ropearmature.location = (0.0, 0.0, -0.2482)
ob_ropearmature.scale = (0.4967, 0.4967, 0.4967)
ob_ropearmature.lineart.crease_threshold = 0.0
ob_cylinder.location = (0.0, 0.0, 0.0)
ob_cylinder.scale = (0.25, 0.25, 0.25)
ob_cylinder.lineart.crease_threshold = 0.0
ob_lamp.location = (4.076, 1.005, 5.904)
ob_lamp.rotation_euler = (0.6503, 0.05522, 1.866)
ob_lamp.lock_rotations_4d = False
ob_lamp.empty_display_type = 'ARROWS'
ob_lamp.color = (0.0, 0.0, 0.0, 0.0)
ob_lamp.lineart.crease_threshold = 0.0
ob_camera.location = (7.481, -6.508, 5.344)
ob_camera.rotation_euler = (1.109, 0.01082, 0.8149)
ob_camera.lock_rotations_4d = False
ob_camera.empty_display_type = 'ARROWS'
ob_camera.color = (0.0, 0.0, 0.0, 0.0)
ob_camera.display_type = 'WIRE'
ob_camera.lineart.crease_threshold = 0.0

# ---- collection membership
col_collection_1.objects.link(ob_ropearmature)
col_collection_1.objects.link(ob_cylinder)
col_collection_1.objects.link(ob_lamp)
col_collection_1.objects.link(ob_camera)

# ---- scene / render settings (as saved in the file)
scene.camera = ob_camera
scene.frame_start = 1; scene.frame_end = 250; scene.frame_set(1)
scene.render.engine = 'BLENDER_EEVEE_NEXT'
scene.render.image_settings.color_mode = 'RGB'
scene.render.image_settings.compression = 90
scene.render.resolution_percentage = 50
scene.render.dither_intensity = 0.0
scene.cycles.use_denoising = False
scene.cycles.samples = 10
scene.cycles.sampling_pattern = 'TABULATED_SOBOL'
scene.cycles.light_sampling_threshold = 0.0
scene.cycles.use_adaptive_sampling = False
scene.cycles.use_light_tree = False
scene.cycles.blur_glossy = 0.0
scene.cycles.volume_bounces = 1
scene.cycles.pixel_filter_type = 'GAUSSIAN'
scene.cycles.sample_clamp_indirect = 0.0
scene.view_settings.view_transform = 'Standard'
bpy.context.view_layer.update()
